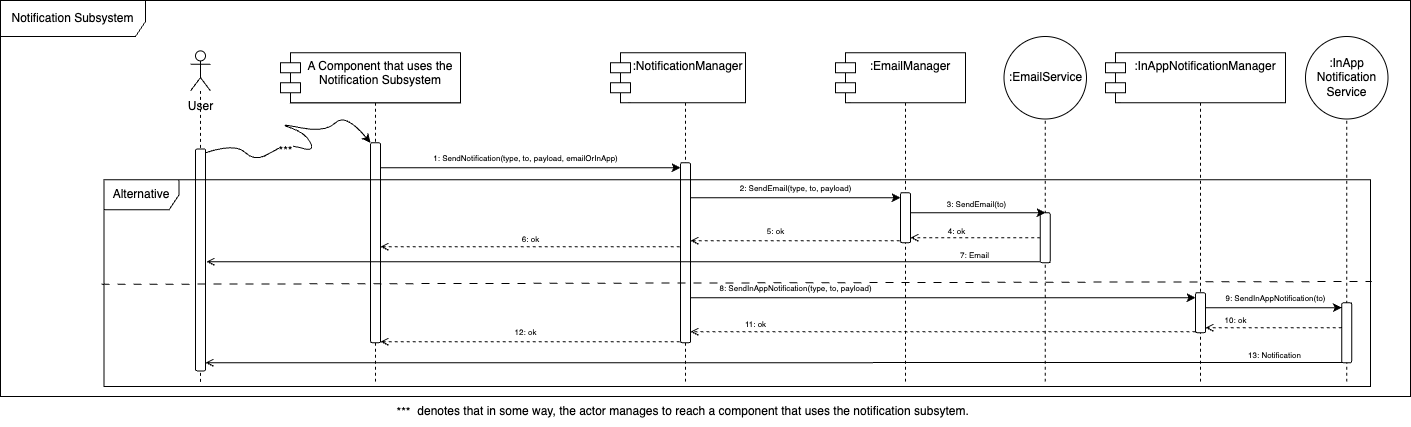

The diagram above was exported from draw.io. Its source (the exported page's mxGraphModel, read from the mxfile embedded in the PNG):
<mxGraphModel dx="2692" dy="1245" grid="1" gridSize="10" guides="1" tooltips="1" connect="1" arrows="1" fold="1" page="1" pageScale="1" pageWidth="827" pageHeight="1169" math="0" shadow="0">
  <root>
    <mxCell id="0" />
    <mxCell id="1" parent="0" />
    <mxCell id="2" value="" style="shape=umlLifeline;perimeter=lifelinePerimeter;whiteSpace=wrap;html=1;container=1;dropTarget=0;collapsible=0;recursiveResize=0;outlineConnect=0;portConstraint=eastwest;newEdgeStyle={&quot;curved&quot;:0,&quot;rounded&quot;:0};rounded=1;strokeColor=default;align=center;verticalAlign=middle;fontFamily=Helvetica;fontSize=12;fontColor=default;fillColor=default;" vertex="1" parent="1">
      <mxGeometry x="987.25" y="1436.25" width="15" height="320" as="geometry" />
    </mxCell>
    <mxCell id="3" value="" style="html=1;points=[[0,0,0,0,5],[0,1,0,0,-5],[1,0,0,0,5],[1,1,0,0,-5]];perimeter=orthogonalPerimeter;outlineConnect=0;targetShapes=umlLifeline;portConstraint=eastwest;newEdgeStyle={&quot;curved&quot;:0,&quot;rounded&quot;:0};rounded=1;strokeColor=default;align=center;verticalAlign=middle;fontFamily=Helvetica;fontSize=12;fontColor=default;fillColor=default;" vertex="1" parent="2">
      <mxGeometry x="2.5" y="150" width="10" height="50" as="geometry" />
    </mxCell>
    <mxCell id="4" value="" style="shape=umlLifeline;perimeter=lifelinePerimeter;whiteSpace=wrap;html=1;container=1;dropTarget=0;collapsible=0;recursiveResize=0;outlineConnect=0;portConstraint=eastwest;newEdgeStyle={&quot;curved&quot;:0,&quot;rounded&quot;:0};participant=umlActor;" vertex="1" parent="1">
      <mxGeometry x="140" y="1424.38" width="20" height="333.75" as="geometry" />
    </mxCell>
    <mxCell id="5" value="" style="html=1;points=[[0,0,0,0,5],[0,1,0,0,-5],[1,0,0,0,5],[1,1,0,0,-5]];perimeter=orthogonalPerimeter;outlineConnect=0;targetShapes=umlLifeline;portConstraint=eastwest;newEdgeStyle={&quot;curved&quot;:0,&quot;rounded&quot;:0};rounded=1;strokeColor=default;align=center;verticalAlign=middle;fontFamily=Helvetica;fontSize=12;fontColor=default;fillColor=default;" vertex="1" parent="4">
      <mxGeometry x="5" y="98" width="10" height="222" as="geometry" />
    </mxCell>
    <mxCell id="6" value="" style="shape=umlLifeline;perimeter=lifelinePerimeter;whiteSpace=wrap;html=1;container=1;dropTarget=0;collapsible=0;recursiveResize=0;outlineConnect=0;portConstraint=eastwest;newEdgeStyle={&quot;curved&quot;:0,&quot;rounded&quot;:0};rounded=1;strokeColor=default;align=center;verticalAlign=middle;fontFamily=Helvetica;fontSize=12;fontColor=default;fillColor=default;" vertex="1" parent="1">
      <mxGeometry x="1288.75" y="1436.25" width="15" height="320" as="geometry" />
    </mxCell>
    <mxCell id="7" value="" style="html=1;points=[[0,0,0,0,5],[0,1,0,0,-5],[1,0,0,0,5],[1,1,0,0,-5]];perimeter=orthogonalPerimeter;outlineConnect=0;targetShapes=umlLifeline;portConstraint=eastwest;newEdgeStyle={&quot;curved&quot;:0,&quot;rounded&quot;:0};rounded=1;strokeColor=default;align=center;verticalAlign=middle;fontFamily=Helvetica;fontSize=12;fontColor=default;fillColor=default;" vertex="1" parent="6">
      <mxGeometry x="2.5" y="240" width="10" height="60" as="geometry" />
    </mxCell>
    <mxCell id="8" value="User" style="text;html=1;align=center;verticalAlign=middle;resizable=0;points=[];autosize=1;strokeColor=none;fillColor=none;" vertex="1" parent="1">
      <mxGeometry x="125" y="1464.5" width="50" height="30" as="geometry" />
    </mxCell>
    <mxCell id="9" value=":AuthenticationManager" style="shape=umlLifeline;perimeter=lifelinePerimeter;whiteSpace=wrap;html=1;container=1;dropTarget=0;collapsible=0;recursiveResize=0;outlineConnect=0;portConstraint=eastwest;newEdgeStyle={&quot;curved&quot;:0,&quot;rounded&quot;:0};" vertex="1" parent="1">
      <mxGeometry x="240" y="1436.25" width="170" height="320" as="geometry" />
    </mxCell>
    <mxCell id="10" value="" style="html=1;points=[[0,0,0,0,5],[0,1,0,0,-5],[1,0,0,0,5],[1,1,0,0,-5]];perimeter=orthogonalPerimeter;outlineConnect=0;targetShapes=umlLifeline;portConstraint=eastwest;newEdgeStyle={&quot;curved&quot;:0,&quot;rounded&quot;:0};rounded=1;strokeColor=default;align=center;verticalAlign=middle;fontFamily=Helvetica;fontSize=12;fontColor=default;fillColor=default;" vertex="1" parent="9">
      <mxGeometry x="80" y="80" width="10" height="200" as="geometry" />
    </mxCell>
    <mxCell id="11" value="A Component that uses the Notification Subsystem" style="shape=module;align=left;spacingLeft=20;align=center;verticalAlign=top;whiteSpace=wrap;html=1;" vertex="1" parent="1">
      <mxGeometry x="230" y="1426.25" width="180" height="50" as="geometry" />
    </mxCell>
    <mxCell id="12" value=":NotificationManager" style="shape=umlLifeline;perimeter=lifelinePerimeter;whiteSpace=wrap;html=1;container=1;dropTarget=0;collapsible=0;recursiveResize=0;outlineConnect=0;portConstraint=eastwest;newEdgeStyle={&quot;curved&quot;:0,&quot;rounded&quot;:0};rounded=1;strokeColor=default;align=center;verticalAlign=middle;fontFamily=Helvetica;fontSize=12;fontColor=default;fillColor=default;" vertex="1" parent="1">
      <mxGeometry x="575" y="1436.25" width="120" height="320" as="geometry" />
    </mxCell>
    <mxCell id="13" value="" style="html=1;points=[[0,0,0,0,5],[0,1,0,0,-5],[1,0,0,0,5],[1,1,0,0,-5]];perimeter=orthogonalPerimeter;outlineConnect=0;targetShapes=umlLifeline;portConstraint=eastwest;newEdgeStyle={&quot;curved&quot;:0,&quot;rounded&quot;:0};rounded=1;strokeColor=default;align=center;verticalAlign=middle;fontFamily=Helvetica;fontSize=12;fontColor=default;fillColor=default;" vertex="1" parent="12">
      <mxGeometry x="55" y="100" width="10" height="180" as="geometry" />
    </mxCell>
    <mxCell id="14" style="edgeStyle=orthogonalEdgeStyle;rounded=0;orthogonalLoop=1;jettySize=auto;html=1;curved=0;entryX=0;entryY=0;entryDx=0;entryDy=5;entryPerimeter=0;fontFamily=Helvetica;fontSize=12;fontColor=default;" edge="1" source="10" target="13" parent="1">
      <mxGeometry relative="1" as="geometry">
        <mxPoint x="335" y="1541.25" as="sourcePoint" />
        <Array as="points">
          <mxPoint x="415" y="1541.25" />
          <mxPoint x="415" y="1541.25" />
        </Array>
      </mxGeometry>
    </mxCell>
    <mxCell id="15" value="&lt;font style=&quot;font-size: 8px;&quot;&gt;1: SendNotification(type, to, payload, emailOrInApp)&lt;/font&gt;" style="text;html=1;align=center;verticalAlign=middle;resizable=0;points=[];autosize=1;strokeColor=none;fillColor=none;fontFamily=Helvetica;" vertex="1" parent="1">
      <mxGeometry x="370" y="1516.25" width="210" height="30" as="geometry" />
    </mxCell>
    <mxCell id="16" value=":InAppNotificationManager" style="shape=umlLifeline;perimeter=lifelinePerimeter;whiteSpace=wrap;html=1;container=1;dropTarget=0;collapsible=0;recursiveResize=0;outlineConnect=0;portConstraint=eastwest;newEdgeStyle={&quot;curved&quot;:0,&quot;rounded&quot;:0};rounded=1;strokeColor=default;align=center;verticalAlign=middle;fontFamily=Helvetica;fontSize=12;fontColor=default;fillColor=default;" vertex="1" parent="1">
      <mxGeometry x="1065" y="1436.25" width="170" height="320" as="geometry" />
    </mxCell>
    <mxCell id="17" value="" style="html=1;points=[[0,0,0,0,5],[0,1,0,0,-5],[1,0,0,0,5],[1,1,0,0,-5]];perimeter=orthogonalPerimeter;outlineConnect=0;targetShapes=umlLifeline;portConstraint=eastwest;newEdgeStyle={&quot;curved&quot;:0,&quot;rounded&quot;:0};rounded=1;strokeColor=default;align=center;verticalAlign=middle;fontFamily=Helvetica;fontSize=12;fontColor=default;fillColor=default;" vertex="1" parent="16">
      <mxGeometry x="80" y="230" width="10" height="40" as="geometry" />
    </mxCell>
    <mxCell id="18" value=":EmailManager" style="shape=umlLifeline;perimeter=lifelinePerimeter;whiteSpace=wrap;html=1;container=1;dropTarget=0;collapsible=0;recursiveResize=0;outlineConnect=0;portConstraint=eastwest;newEdgeStyle={&quot;curved&quot;:0,&quot;rounded&quot;:0};rounded=1;strokeColor=default;align=center;verticalAlign=middle;fontFamily=Helvetica;fontSize=12;fontColor=default;fillColor=default;" vertex="1" parent="1">
      <mxGeometry x="795" y="1436.25" width="120" height="320" as="geometry" />
    </mxCell>
    <mxCell id="19" value="" style="html=1;points=[[0,0,0,0,5],[0,1,0,0,-5],[1,0,0,0,5],[1,1,0,0,-5]];perimeter=orthogonalPerimeter;outlineConnect=0;targetShapes=umlLifeline;portConstraint=eastwest;newEdgeStyle={&quot;curved&quot;:0,&quot;rounded&quot;:0};rounded=1;strokeColor=default;align=center;verticalAlign=middle;fontFamily=Helvetica;fontSize=12;fontColor=default;fillColor=default;" vertex="1" parent="18">
      <mxGeometry x="55" y="130" width="10" height="50" as="geometry" />
    </mxCell>
    <mxCell id="20" style="edgeStyle=orthogonalEdgeStyle;rounded=0;orthogonalLoop=1;jettySize=auto;html=1;curved=0;entryX=0;entryY=0;entryDx=0;entryDy=5;entryPerimeter=0;fontFamily=Helvetica;fontSize=12;fontColor=default;" edge="1" source="13" target="19" parent="1">
      <mxGeometry relative="1" as="geometry">
        <Array as="points">
          <mxPoint x="695" y="1571.25" />
          <mxPoint x="695" y="1571.25" />
        </Array>
      </mxGeometry>
    </mxCell>
    <mxCell id="21" value="&lt;font style=&quot;font-size: 8px;&quot;&gt;2: SendEmail(type, to, payload)&lt;/font&gt;" style="text;html=1;align=center;verticalAlign=middle;resizable=0;points=[];autosize=1;strokeColor=none;fillColor=none;fontFamily=Helvetica;" vertex="1" parent="1">
      <mxGeometry x="675" y="1546.25" width="140" height="30" as="geometry" />
    </mxCell>
    <mxCell id="22" value=":EmailService" style="ellipse;whiteSpace=wrap;html=1;aspect=fixed;rounded=1;strokeColor=default;align=center;verticalAlign=middle;fontFamily=Helvetica;fontSize=12;fontColor=default;fillColor=default;" vertex="1" parent="1">
      <mxGeometry x="953.5" y="1410" width="82.5" height="82.5" as="geometry" />
    </mxCell>
    <mxCell id="23" value="&lt;font style=&quot;font-size: 8px;&quot;&gt;3: SendEmail(to)&lt;/font&gt;" style="text;html=1;align=center;verticalAlign=middle;resizable=0;points=[];autosize=1;strokeColor=none;fillColor=none;fontFamily=Helvetica;" vertex="1" parent="1">
      <mxGeometry x="886" y="1562.25" width="80" height="30" as="geometry" />
    </mxCell>
    <mxCell id="24" style="edgeStyle=orthogonalEdgeStyle;rounded=0;orthogonalLoop=1;jettySize=auto;html=1;curved=0;fontFamily=Helvetica;fontSize=12;fontColor=default;" edge="1" parent="1">
      <mxGeometry relative="1" as="geometry">
        <mxPoint x="860" y="1586.25" as="sourcePoint" />
        <mxPoint x="995" y="1586.25" as="targetPoint" />
        <Array as="points">
          <mxPoint x="915" y="1586.25" />
          <mxPoint x="915" y="1586.25" />
        </Array>
      </mxGeometry>
    </mxCell>
    <mxCell id="25" value=":InApp&lt;br&gt;Notification&lt;br&gt;Service" style="ellipse;whiteSpace=wrap;html=1;aspect=fixed;rounded=1;strokeColor=default;align=center;verticalAlign=middle;fontFamily=Helvetica;fontSize=12;fontColor=default;fillColor=default;" vertex="1" parent="1">
      <mxGeometry x="1255" y="1410" width="82.5" height="82.5" as="geometry" />
    </mxCell>
    <mxCell id="26" style="edgeStyle=orthogonalEdgeStyle;rounded=0;orthogonalLoop=1;jettySize=auto;html=1;curved=0;entryX=1;entryY=1;entryDx=0;entryDy=-5;entryPerimeter=0;fontFamily=Helvetica;fontSize=12;fontColor=default;dashed=1;endArrow=open;endFill=0;" edge="1" source="3" target="19" parent="1">
      <mxGeometry relative="1" as="geometry" />
    </mxCell>
    <mxCell id="27" value="&lt;font style=&quot;font-size: 8px;&quot;&gt;4: ok&lt;/font&gt;" style="text;html=1;align=center;verticalAlign=middle;resizable=0;points=[];autosize=1;strokeColor=none;fillColor=none;fontFamily=Helvetica;" vertex="1" parent="1">
      <mxGeometry x="886" y="1589.25" width="40" height="30" as="geometry" />
    </mxCell>
    <mxCell id="28" style="edgeStyle=orthogonalEdgeStyle;rounded=0;orthogonalLoop=1;jettySize=auto;html=1;curved=0;entryX=0;entryY=0;entryDx=0;entryDy=5;entryPerimeter=0;fontFamily=Helvetica;fontSize=12;fontColor=default;endArrow=none;endFill=0;startArrow=open;startFill=0;dashed=1;" edge="1" parent="1">
      <mxGeometry relative="1" as="geometry">
        <mxPoint x="640" y="1614.25" as="sourcePoint" />
        <mxPoint x="850" y="1614.25" as="targetPoint" />
        <Array as="points">
          <mxPoint x="695" y="1614.25" />
          <mxPoint x="695" y="1614.25" />
        </Array>
      </mxGeometry>
    </mxCell>
    <mxCell id="29" value="&lt;font style=&quot;font-size: 8px;&quot;&gt;5: ok&lt;/font&gt;" style="text;html=1;align=center;verticalAlign=middle;resizable=0;points=[];autosize=1;strokeColor=none;fillColor=none;fontFamily=Helvetica;" vertex="1" parent="1">
      <mxGeometry x="705" y="1589.25" width="40" height="30" as="geometry" />
    </mxCell>
    <mxCell id="30" style="edgeStyle=orthogonalEdgeStyle;rounded=0;orthogonalLoop=1;jettySize=auto;html=1;curved=0;exitX=0;exitY=1;exitDx=0;exitDy=-5;exitPerimeter=0;fontFamily=Helvetica;fontSize=12;fontColor=default;endArrow=open;endFill=0;" edge="1" parent="1">
      <mxGeometry relative="1" as="geometry">
        <mxPoint x="989.75" y="1635.25" as="sourcePoint" />
        <mxPoint x="156" y="1635.25" as="targetPoint" />
        <Array as="points">
          <mxPoint x="365" y="1635.25" />
          <mxPoint x="365" y="1635.25" />
        </Array>
      </mxGeometry>
    </mxCell>
    <mxCell id="31" value="&lt;font style=&quot;font-size: 8px;&quot;&gt;7: Email&lt;/font&gt;" style="text;html=1;align=center;verticalAlign=middle;resizable=0;points=[];autosize=1;strokeColor=none;fillColor=none;fontFamily=Helvetica;" vertex="1" parent="1">
      <mxGeometry x="899" y="1613.25" width="50" height="30" as="geometry" />
    </mxCell>
    <mxCell id="32" style="edgeStyle=orthogonalEdgeStyle;rounded=0;orthogonalLoop=1;jettySize=auto;html=1;curved=0;entryX=0;entryY=0;entryDx=0;entryDy=5;entryPerimeter=0;fontFamily=Helvetica;fontSize=12;fontColor=default;" edge="1" source="13" target="17" parent="1">
      <mxGeometry relative="1" as="geometry">
        <Array as="points">
          <mxPoint x="765" y="1671.25" />
          <mxPoint x="765" y="1671.25" />
        </Array>
      </mxGeometry>
    </mxCell>
    <mxCell id="33" value="&lt;font style=&quot;font-size: 8px;&quot;&gt;8: SendInAppNotification(type, to, payload)&lt;/font&gt;" style="text;html=1;align=center;verticalAlign=middle;resizable=0;points=[];autosize=1;strokeColor=none;fillColor=none;fontFamily=Helvetica;" vertex="1" parent="1">
      <mxGeometry x="655" y="1646.25" width="180" height="30" as="geometry" />
    </mxCell>
    <mxCell id="34" style="edgeStyle=orthogonalEdgeStyle;rounded=0;orthogonalLoop=1;jettySize=auto;html=1;curved=0;entryX=0;entryY=0;entryDx=0;entryDy=5;entryPerimeter=0;fontFamily=Helvetica;fontSize=12;fontColor=default;" edge="1" source="17" target="7" parent="1">
      <mxGeometry relative="1" as="geometry">
        <Array as="points">
          <mxPoint x="1185" y="1681.25" />
          <mxPoint x="1185" y="1681.25" />
        </Array>
      </mxGeometry>
    </mxCell>
    <mxCell id="35" value="&lt;font style=&quot;font-size: 8px;&quot;&gt;9: SendInAppNotification(to)&lt;/font&gt;" style="text;html=1;align=center;verticalAlign=middle;resizable=0;points=[];autosize=1;strokeColor=none;fillColor=none;fontFamily=Helvetica;" vertex="1" parent="1">
      <mxGeometry x="1165" y="1656.25" width="120" height="30" as="geometry" />
    </mxCell>
    <mxCell id="36" style="edgeStyle=orthogonalEdgeStyle;rounded=0;orthogonalLoop=1;jettySize=auto;html=1;curved=0;entryX=1;entryY=1;entryDx=0;entryDy=-5;entryPerimeter=0;fontFamily=Helvetica;fontSize=12;fontColor=default;dashed=1;endArrow=open;endFill=0;" edge="1" source="7" target="17" parent="1">
      <mxGeometry relative="1" as="geometry">
        <Array as="points">
          <mxPoint x="1255" y="1701.25" />
          <mxPoint x="1255" y="1701.25" />
        </Array>
      </mxGeometry>
    </mxCell>
    <mxCell id="37" style="edgeStyle=orthogonalEdgeStyle;rounded=0;orthogonalLoop=1;jettySize=auto;html=1;curved=0;exitX=0;exitY=1;exitDx=0;exitDy=-5;exitPerimeter=0;fontFamily=Helvetica;fontSize=12;fontColor=default;endArrow=open;endFill=0;dashed=1;" edge="1" parent="1">
      <mxGeometry relative="1" as="geometry">
        <mxPoint x="1145" y="1705.25" as="sourcePoint" />
        <mxPoint x="640" y="1705.25" as="targetPoint" />
        <Array as="points">
          <mxPoint x="765" y="1705.25" />
          <mxPoint x="765" y="1705.25" />
        </Array>
      </mxGeometry>
    </mxCell>
    <mxCell id="38" value="&lt;font style=&quot;font-size: 8px;&quot;&gt;11: ok&lt;/font&gt;" style="text;html=1;align=center;verticalAlign=middle;resizable=0;points=[];autosize=1;strokeColor=none;fillColor=none;fontFamily=Helvetica;" vertex="1" parent="1">
      <mxGeometry x="685" y="1682.25" width="40" height="30" as="geometry" />
    </mxCell>
    <mxCell id="39" value="&lt;font style=&quot;font-size: 8px;&quot;&gt;10: ok&lt;/font&gt;" style="text;html=1;align=center;verticalAlign=middle;resizable=0;points=[];autosize=1;strokeColor=none;fillColor=none;fontFamily=Helvetica;" vertex="1" parent="1">
      <mxGeometry x="1160" y="1678.25" width="50" height="30" as="geometry" />
    </mxCell>
    <mxCell id="40" style="edgeStyle=orthogonalEdgeStyle;rounded=0;orthogonalLoop=1;jettySize=auto;html=1;curved=0;entryX=0;entryY=0;entryDx=0;entryDy=5;entryPerimeter=0;fontFamily=Helvetica;fontSize=12;fontColor=default;dashed=1;startArrow=open;startFill=0;endArrow=none;endFill=0;" edge="1" parent="1">
      <mxGeometry relative="1" as="geometry">
        <mxPoint x="330" y="1715.25" as="sourcePoint" />
        <mxPoint x="630" y="1715.25" as="targetPoint" />
        <Array as="points">
          <mxPoint x="415" y="1715.25" />
          <mxPoint x="415" y="1715.25" />
        </Array>
      </mxGeometry>
    </mxCell>
    <mxCell id="41" value="&lt;font style=&quot;font-size: 8px;&quot;&gt;12: ok&lt;/font&gt;" style="text;html=1;align=center;verticalAlign=middle;resizable=0;points=[];autosize=1;strokeColor=none;fillColor=none;fontFamily=Helvetica;" vertex="1" parent="1">
      <mxGeometry x="450" y="1690.25" width="50" height="30" as="geometry" />
    </mxCell>
    <mxCell id="42" style="edgeStyle=orthogonalEdgeStyle;rounded=0;orthogonalLoop=1;jettySize=auto;html=1;curved=0;fontFamily=Helvetica;fontSize=12;fontColor=default;endArrow=open;endFill=0;entryX=1;entryY=1;entryDx=0;entryDy=-5;entryPerimeter=0;" edge="1" source="7" parent="1">
      <mxGeometry relative="1" as="geometry">
        <Array as="points">
          <mxPoint x="1010" y="1736" />
          <mxPoint x="1010" y="1736" />
        </Array>
        <mxPoint x="155" y="1736.25" as="targetPoint" />
      </mxGeometry>
    </mxCell>
    <mxCell id="43" value="&lt;span style=&quot;font-size: 8px;&quot;&gt;13: Notification&lt;/span&gt;" style="text;html=1;align=center;verticalAlign=middle;resizable=0;points=[];autosize=1;strokeColor=none;fillColor=none;fontFamily=Helvetica;" vertex="1" parent="1">
      <mxGeometry x="1184" y="1713.25" width="80" height="30" as="geometry" />
    </mxCell>
    <mxCell id="44" value=":NotificationManager" style="shape=module;align=left;spacingLeft=20;align=center;verticalAlign=top;whiteSpace=wrap;html=1;" vertex="1" parent="1">
      <mxGeometry x="560" y="1426.25" width="135" height="50" as="geometry" />
    </mxCell>
    <mxCell id="45" value=":EmailManager" style="shape=module;align=left;spacingLeft=20;align=center;verticalAlign=top;whiteSpace=wrap;html=1;" vertex="1" parent="1">
      <mxGeometry x="785" y="1426.25" width="130" height="50" as="geometry" />
    </mxCell>
    <mxCell id="46" value=":InAppNotificationManager" style="shape=module;align=left;spacingLeft=20;align=center;verticalAlign=top;whiteSpace=wrap;html=1;" vertex="1" parent="1">
      <mxGeometry x="1055" y="1426.25" width="180" height="50" as="geometry" />
    </mxCell>
    <mxCell id="47" value="" style="curved=1;endArrow=classic;html=1;rounded=0;fontFamily=Helvetica;fontSize=12;fontColor=default;" edge="1" target="10" parent="1">
      <mxGeometry width="50" height="50" relative="1" as="geometry">
        <mxPoint x="155" y="1526.25" as="sourcePoint" />
        <mxPoint x="205" y="1476.25" as="targetPoint" />
        <Array as="points">
          <mxPoint x="185" y="1516.25" />
          <mxPoint x="205" y="1536.25" />
          <mxPoint x="235" y="1516.25" />
          <mxPoint x="265" y="1526.25" />
          <mxPoint x="255" y="1506.25" />
          <mxPoint x="225" y="1496.25" />
          <mxPoint x="275" y="1506.25" />
          <mxPoint x="295" y="1486.25" />
        </Array>
      </mxGeometry>
    </mxCell>
    <mxCell id="48" value="***" style="edgeLabel;html=1;align=center;verticalAlign=middle;resizable=0;points=[];fontSize=12;fontFamily=Helvetica;fontColor=default;" connectable="0" vertex="1" parent="47">
      <mxGeometry x="-0.3961" y="-6" relative="1" as="geometry">
        <mxPoint as="offset" />
      </mxGeometry>
    </mxCell>
    <mxCell id="49" value="***" style="edgeLabel;html=1;align=center;verticalAlign=middle;resizable=0;points=[];fontSize=12;fontFamily=Helvetica;fontColor=default;" connectable="0" vertex="1" parent="47">
      <mxGeometry x="-0.3961" y="-6" relative="1" as="geometry">
        <mxPoint x="118" y="261" as="offset" />
      </mxGeometry>
    </mxCell>
    <mxCell id="50" value="denotes that in some way, the actor manages to reach a component that uses the notification subsytem." style="text;html=1;strokeColor=none;fillColor=none;align=center;verticalAlign=middle;whiteSpace=wrap;rounded=0;fontSize=12;fontFamily=Helvetica;fontColor=default;" vertex="1" parent="1">
      <mxGeometry x="313" y="1770" width="660" height="30" as="geometry" />
    </mxCell>
    <mxCell id="51" value="Notification Subsystem" style="shape=umlFrame;whiteSpace=wrap;html=1;pointerEvents=0;width=145;height=36;" vertex="1" parent="1">
      <mxGeometry x="-50" y="1374" width="1410" height="396" as="geometry" />
    </mxCell>
    <mxCell id="52" style="edgeStyle=orthogonalEdgeStyle;rounded=0;orthogonalLoop=1;jettySize=auto;html=1;curved=0;entryX=0;entryY=0;entryDx=0;entryDy=5;entryPerimeter=0;fontFamily=Helvetica;fontSize=12;fontColor=default;dashed=1;startArrow=open;startFill=0;endArrow=none;endFill=0;" edge="1" parent="1">
      <mxGeometry relative="1" as="geometry">
        <mxPoint x="330" y="1620.25" as="sourcePoint" />
        <mxPoint x="630" y="1620.25" as="targetPoint" />
        <Array as="points">
          <mxPoint x="415" y="1620.25" />
          <mxPoint x="415" y="1620.25" />
        </Array>
      </mxGeometry>
    </mxCell>
    <mxCell id="53" value="&lt;font style=&quot;font-size: 8px;&quot;&gt;6: ok&lt;/font&gt;" style="text;html=1;align=center;verticalAlign=middle;resizable=0;points=[];autosize=1;strokeColor=none;fillColor=none;fontFamily=Helvetica;" vertex="1" parent="1">
      <mxGeometry x="460" y="1597.25" width="40" height="30" as="geometry" />
    </mxCell>
    <mxCell id="54" value="Alternative" style="shape=umlFrame;whiteSpace=wrap;html=1;pointerEvents=0;rounded=1;strokeColor=default;align=center;verticalAlign=middle;fontFamily=Helvetica;fontSize=12;fontColor=default;fillColor=default;width=75;height=30;" vertex="1" parent="1">
      <mxGeometry x="53.5" y="1553.31" width="1266.5" height="206.69" as="geometry" />
    </mxCell>
    <mxCell id="55" value="" style="endArrow=none;dashed=1;html=1;rounded=0;fontFamily=Helvetica;fontSize=12;fontColor=default;dashPattern=8 8;strokeWidth=1;exitX=-0.002;exitY=0.137;exitDx=0;exitDy=0;exitPerimeter=0;entryX=1.001;entryY=0.492;entryDx=0;entryDy=0;entryPerimeter=0;" edge="1" target="54" parent="1">
      <mxGeometry width="50" height="50" relative="1" as="geometry">
        <mxPoint x="51.00999999999999" y="1657.83" as="sourcePoint" />
        <mxPoint x="1300" y="1655" as="targetPoint" />
      </mxGeometry>
    </mxCell>
  </root>
</mxGraphModel>